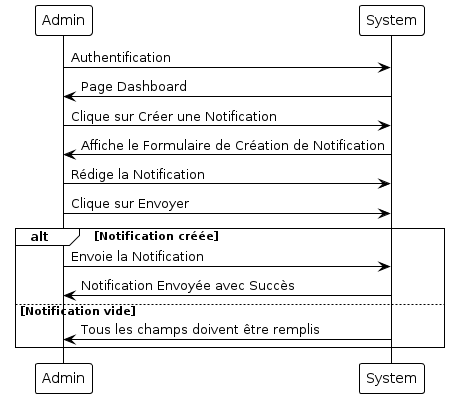

The diagram above was rendered by PlantUML. Its source (embedded in the PNG):
@startuml
!theme plain

Admin -> System: Authentification
System -> Admin: Page Dashboard
Admin -> System: Clique sur Créer une Notification
System -> Admin: Affiche le Formulaire de Création de Notification
Admin -> System: Rédige la Notification
Admin -> System: Clique sur Envoyer

alt Notification créée
    Admin -> System: Envoie la Notification
    System -> Admin: Notification Envoyée avec Succès
else Notification vide
    System -> Admin: Tous les champs doivent être remplis
end
@enduml